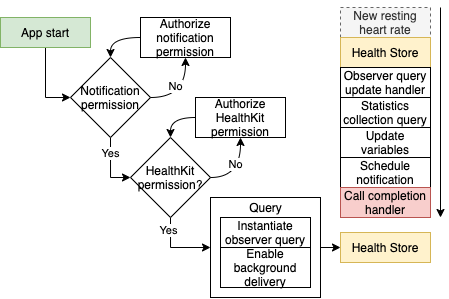

The diagram above was exported from draw.io. Its source (the exported page's mxGraphModel, read from the mxfile embedded in the PNG):
<mxGraphModel dx="983" dy="532" grid="1" gridSize="10" guides="1" tooltips="1" connect="1" arrows="1" fold="1" page="1" pageScale="1" pageWidth="850" pageHeight="1100" math="0" shadow="0">
  <root>
    <mxCell id="0" />
    <mxCell id="1" parent="0" />
    <mxCell id="2" style="edgeStyle=orthogonalEdgeStyle;rounded=0;orthogonalLoop=1;jettySize=auto;html=1;exitX=1;exitY=0.5;exitDx=0;exitDy=0;entryX=0;entryY=0.5;entryDx=0;entryDy=0;" edge="1" source="3" target="23" parent="1">
      <mxGeometry relative="1" as="geometry" />
    </mxCell>
    <mxCell id="3" value="" style="rounded=0;whiteSpace=wrap;html=1;" vertex="1" parent="1">
      <mxGeometry x="470" y="1000" width="110" height="100" as="geometry" />
    </mxCell>
    <mxCell id="4" style="edgeStyle=orthogonalEdgeStyle;rounded=0;orthogonalLoop=1;jettySize=auto;html=1;exitX=0.5;exitY=1;exitDx=0;exitDy=0;entryX=0;entryY=0.5;entryDx=0;entryDy=0;" edge="1" source="5" target="10" parent="1">
      <mxGeometry relative="1" as="geometry" />
    </mxCell>
    <mxCell id="5" value="App start" style="rounded=0;whiteSpace=wrap;html=1;fillColor=#d5e8d4;strokeColor=#82b366;" vertex="1" parent="1">
      <mxGeometry x="260" y="820" width="90" height="30" as="geometry" />
    </mxCell>
    <mxCell id="6" style="edgeStyle=orthogonalEdgeStyle;rounded=0;orthogonalLoop=1;jettySize=auto;html=1;exitX=1;exitY=0.5;exitDx=0;exitDy=0;entryX=0.5;entryY=1;entryDx=0;entryDy=0;curved=1;" edge="1" source="10" target="12" parent="1">
      <mxGeometry relative="1" as="geometry" />
    </mxCell>
    <mxCell id="7" value="No" style="edgeLabel;html=1;align=center;verticalAlign=middle;resizable=0;points=[];" vertex="1" connectable="0" parent="6">
      <mxGeometry x="0.4" y="4" relative="1" as="geometry">
        <mxPoint x="-6" y="6" as="offset" />
      </mxGeometry>
    </mxCell>
    <mxCell id="8" style="edgeStyle=orthogonalEdgeStyle;rounded=0;orthogonalLoop=1;jettySize=auto;html=1;exitX=0.5;exitY=1;exitDx=0;exitDy=0;entryX=0;entryY=0.5;entryDx=0;entryDy=0;" edge="1" source="10" target="17" parent="1">
      <mxGeometry relative="1" as="geometry" />
    </mxCell>
    <mxCell id="9" value="Yes" style="edgeLabel;html=1;align=center;verticalAlign=middle;resizable=0;points=[];" vertex="1" connectable="0" parent="8">
      <mxGeometry x="-0.4802" relative="1" as="geometry">
        <mxPoint as="offset" />
      </mxGeometry>
    </mxCell>
    <mxCell id="10" value="&lt;span&gt;Notification permission&lt;/span&gt;" style="rhombus;whiteSpace=wrap;html=1;" vertex="1" parent="1">
      <mxGeometry x="330" y="860" width="80" height="80" as="geometry" />
    </mxCell>
    <mxCell id="11" style="edgeStyle=orthogonalEdgeStyle;rounded=0;orthogonalLoop=1;jettySize=auto;html=1;exitX=0;exitY=0.5;exitDx=0;exitDy=0;entryX=0.5;entryY=0;entryDx=0;entryDy=0;curved=1;" edge="1" source="12" target="10" parent="1">
      <mxGeometry relative="1" as="geometry" />
    </mxCell>
    <mxCell id="12" value="Authorize notification permission" style="rounded=0;whiteSpace=wrap;html=1;" vertex="1" parent="1">
      <mxGeometry x="400" y="820" width="90" height="40" as="geometry" />
    </mxCell>
    <mxCell id="13" style="edgeStyle=orthogonalEdgeStyle;rounded=0;orthogonalLoop=1;jettySize=auto;html=1;exitX=1;exitY=0.5;exitDx=0;exitDy=0;entryX=0.5;entryY=1;entryDx=0;entryDy=0;curved=1;" edge="1" source="17" target="19" parent="1">
      <mxGeometry relative="1" as="geometry" />
    </mxCell>
    <mxCell id="14" value="No" style="edgeLabel;html=1;align=center;verticalAlign=middle;resizable=0;points=[];" vertex="1" connectable="0" parent="13">
      <mxGeometry x="-0.3" y="13" relative="1" as="geometry">
        <mxPoint as="offset" />
      </mxGeometry>
    </mxCell>
    <mxCell id="15" style="edgeStyle=orthogonalEdgeStyle;rounded=0;orthogonalLoop=1;jettySize=auto;html=1;exitX=0.5;exitY=1;exitDx=0;exitDy=0;entryX=0;entryY=0.5;entryDx=0;entryDy=0;" edge="1" source="17" target="3" parent="1">
      <mxGeometry relative="1" as="geometry" />
    </mxCell>
    <mxCell id="16" value="Yes" style="edgeLabel;html=1;align=center;verticalAlign=middle;resizable=0;points=[];" vertex="1" connectable="0" parent="15">
      <mxGeometry x="-0.6334" y="-2" relative="1" as="geometry">
        <mxPoint as="offset" />
      </mxGeometry>
    </mxCell>
    <mxCell id="17" value="&lt;span&gt;HealthKit permission?&lt;/span&gt;" style="rhombus;whiteSpace=wrap;html=1;" vertex="1" parent="1">
      <mxGeometry x="390" y="940" width="80" height="80" as="geometry" />
    </mxCell>
    <mxCell id="18" style="edgeStyle=orthogonalEdgeStyle;rounded=0;orthogonalLoop=1;jettySize=auto;html=1;exitX=0;exitY=0.5;exitDx=0;exitDy=0;entryX=0.5;entryY=0;entryDx=0;entryDy=0;curved=1;" edge="1" source="19" target="17" parent="1">
      <mxGeometry relative="1" as="geometry" />
    </mxCell>
    <mxCell id="19" value="Authorize HealthKit permission" style="rounded=0;whiteSpace=wrap;html=1;" vertex="1" parent="1">
      <mxGeometry x="455" y="900" width="90" height="40" as="geometry" />
    </mxCell>
    <mxCell id="20" value="Instantiate observer query" style="rounded=0;whiteSpace=wrap;html=1;" vertex="1" parent="1">
      <mxGeometry x="480" y="1020" width="90" height="30" as="geometry" />
    </mxCell>
    <mxCell id="21" value="Enable background delivery" style="rounded=0;whiteSpace=wrap;html=1;" vertex="1" parent="1">
      <mxGeometry x="480" y="1050" width="90" height="40" as="geometry" />
    </mxCell>
    <mxCell id="22" value="Query" style="text;html=1;align=center;verticalAlign=middle;resizable=0;points=[];autosize=1;" vertex="1" parent="1">
      <mxGeometry x="500" y="1000" width="50" height="20" as="geometry" />
    </mxCell>
    <mxCell id="23" value="Health Store" style="rounded=0;whiteSpace=wrap;html=1;fillColor=#fff2cc;strokeColor=#d6b656;" vertex="1" parent="1">
      <mxGeometry x="600" y="1035" width="90" height="30" as="geometry" />
    </mxCell>
    <mxCell id="24" value="New resting heart rate" style="rounded=0;whiteSpace=wrap;html=1;fillColor=#f5f5f5;strokeColor=#666666;fontColor=#333333;dashed=1;" vertex="1" parent="1">
      <mxGeometry x="600" y="810" width="90" height="30" as="geometry" />
    </mxCell>
    <mxCell id="25" value="Health Store" style="rounded=0;whiteSpace=wrap;html=1;fillColor=#fff2cc;strokeColor=#d6b656;" vertex="1" parent="1">
      <mxGeometry x="600" y="840" width="90" height="30" as="geometry" />
    </mxCell>
    <mxCell id="26" value="Observer query update handler" style="rounded=0;whiteSpace=wrap;html=1;" vertex="1" parent="1">
      <mxGeometry x="600" y="870" width="90" height="30" as="geometry" />
    </mxCell>
    <mxCell id="27" value="Statistics collection query" style="rounded=0;whiteSpace=wrap;html=1;" vertex="1" parent="1">
      <mxGeometry x="600" y="900" width="90" height="30" as="geometry" />
    </mxCell>
    <mxCell id="28" value="Update variables" style="rounded=0;whiteSpace=wrap;html=1;" vertex="1" parent="1">
      <mxGeometry x="600" y="930" width="90" height="30" as="geometry" />
    </mxCell>
    <mxCell id="29" value="Schedule notification" style="rounded=0;whiteSpace=wrap;html=1;" vertex="1" parent="1">
      <mxGeometry x="600" y="960" width="90" height="30" as="geometry" />
    </mxCell>
    <mxCell id="30" value="Call completion handler" style="rounded=0;whiteSpace=wrap;html=1;fillColor=#f8cecc;strokeColor=#b85450;" vertex="1" parent="1">
      <mxGeometry x="600" y="990" width="90" height="30" as="geometry" />
    </mxCell>
    <mxCell id="31" value="" style="endArrow=classic;html=1;" edge="1" parent="1">
      <mxGeometry width="50" height="50" relative="1" as="geometry">
        <mxPoint x="700" y="810" as="sourcePoint" />
        <mxPoint x="700" y="1020" as="targetPoint" />
      </mxGeometry>
    </mxCell>
  </root>
</mxGraphModel>